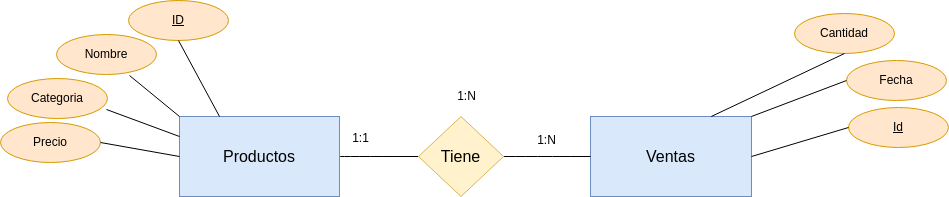

The diagram above was exported from draw.io. Its source (the exported page's mxGraphModel, read from the mxfile embedded in the PNG):
<mxGraphModel dx="1691" dy="1604" grid="0" gridSize="10" guides="1" tooltips="1" connect="1" arrows="1" fold="1" page="0" pageScale="1" pageWidth="850" pageHeight="1100" background="#FFFFFF" math="0" shadow="0">
  <root>
    <mxCell id="0" />
    <mxCell id="1" parent="0" />
    <mxCell id="xAEPFmgqK4sthVk5D9rY-10" style="edgeStyle=none;curved=1;rounded=0;orthogonalLoop=1;jettySize=auto;html=1;entryX=0;entryY=0.5;entryDx=0;entryDy=0;fontSize=12;startSize=8;endSize=8;endArrow=none;endFill=0;" parent="1" source="xAEPFmgqK4sthVk5D9rY-3" target="xAEPFmgqK4sthVk5D9rY-6" edge="1">
      <mxGeometry relative="1" as="geometry" />
    </mxCell>
    <mxCell id="xAEPFmgqK4sthVk5D9rY-3" value="Productos" style="rounded=0;whiteSpace=wrap;html=1;fontSize=16;fillColor=#dae8fc;strokeColor=#6c8ebf;" parent="1" vertex="1">
      <mxGeometry x="-369" y="-610" width="160" height="80" as="geometry" />
    </mxCell>
    <mxCell id="xAEPFmgqK4sthVk5D9rY-4" value="Ventas" style="whiteSpace=wrap;html=1;fontSize=16;fillColor=#dae8fc;strokeColor=#6c8ebf;" parent="1" vertex="1">
      <mxGeometry x="42" y="-610" width="161" height="80" as="geometry" />
    </mxCell>
    <mxCell id="xAEPFmgqK4sthVk5D9rY-11" style="edgeStyle=none;curved=1;rounded=0;orthogonalLoop=1;jettySize=auto;html=1;entryX=0;entryY=0.5;entryDx=0;entryDy=0;fontSize=12;startSize=8;endSize=8;endArrow=none;endFill=0;" parent="1" source="xAEPFmgqK4sthVk5D9rY-6" target="xAEPFmgqK4sthVk5D9rY-4" edge="1">
      <mxGeometry relative="1" as="geometry" />
    </mxCell>
    <mxCell id="xAEPFmgqK4sthVk5D9rY-6" value="Tiene" style="rhombus;whiteSpace=wrap;html=1;fontSize=16;fillColor=#fff2cc;strokeColor=#d6b656;" parent="1" vertex="1">
      <mxGeometry x="-130" y="-610" width="85" height="80" as="geometry" />
    </mxCell>
    <mxCell id="xAEPFmgqK4sthVk5D9rY-13" value="ID" style="ellipse;whiteSpace=wrap;html=1;align=center;fontStyle=4;fillColor=#ffe6cc;strokeColor=#d79b00;" parent="1" vertex="1">
      <mxGeometry x="-420" y="-726" width="100" height="40" as="geometry" />
    </mxCell>
    <mxCell id="xAEPFmgqK4sthVk5D9rY-14" value="Nombre" style="ellipse;whiteSpace=wrap;html=1;align=center;fillColor=#ffe6cc;strokeColor=#d79b00;" parent="1" vertex="1">
      <mxGeometry x="-492" y="-692" width="100" height="40" as="geometry" />
    </mxCell>
    <mxCell id="xAEPFmgqK4sthVk5D9rY-15" value="Categoria" style="ellipse;whiteSpace=wrap;html=1;align=center;fillColor=#ffe6cc;strokeColor=#d79b00;" parent="1" vertex="1">
      <mxGeometry x="-541" y="-648" width="100" height="40" as="geometry" />
    </mxCell>
    <mxCell id="xAEPFmgqK4sthVk5D9rY-16" value="Precio" style="ellipse;whiteSpace=wrap;html=1;align=center;fillColor=#ffe6cc;strokeColor=#d79b00;" parent="1" vertex="1">
      <mxGeometry x="-548" y="-604" width="100" height="40" as="geometry" />
    </mxCell>
    <mxCell id="xAEPFmgqK4sthVk5D9rY-17" value="" style="endArrow=none;html=1;rounded=0;entryX=0.5;entryY=1;entryDx=0;entryDy=0;exitX=0.25;exitY=0;exitDx=0;exitDy=0;" parent="1" source="xAEPFmgqK4sthVk5D9rY-3" target="xAEPFmgqK4sthVk5D9rY-13" edge="1">
      <mxGeometry width="50" height="50" relative="1" as="geometry">
        <mxPoint x="-108" y="-396" as="sourcePoint" />
        <mxPoint x="-58" y="-446" as="targetPoint" />
      </mxGeometry>
    </mxCell>
    <mxCell id="xAEPFmgqK4sthVk5D9rY-18" value="" style="endArrow=none;html=1;rounded=0;exitX=0;exitY=0.5;exitDx=0;exitDy=0;entryX=1;entryY=0.5;entryDx=0;entryDy=0;" parent="1" source="xAEPFmgqK4sthVk5D9rY-3" target="xAEPFmgqK4sthVk5D9rY-16" edge="1">
      <mxGeometry width="50" height="50" relative="1" as="geometry">
        <mxPoint x="-761" y="-555" as="sourcePoint" />
        <mxPoint x="-143" y="-417" as="targetPoint" />
      </mxGeometry>
    </mxCell>
    <mxCell id="xAEPFmgqK4sthVk5D9rY-19" value="" style="endArrow=none;html=1;rounded=0;entryX=0.73;entryY=1.025;entryDx=0;entryDy=0;entryPerimeter=0;exitX=0;exitY=0;exitDx=0;exitDy=0;" parent="1" source="xAEPFmgqK4sthVk5D9rY-3" target="xAEPFmgqK4sthVk5D9rY-14" edge="1">
      <mxGeometry width="50" height="50" relative="1" as="geometry">
        <mxPoint x="-451" y="-495" as="sourcePoint" />
        <mxPoint x="-401" y="-545" as="targetPoint" />
      </mxGeometry>
    </mxCell>
    <mxCell id="xAEPFmgqK4sthVk5D9rY-20" value="" style="endArrow=none;html=1;rounded=0;exitX=0.99;exitY=0.775;exitDx=0;exitDy=0;exitPerimeter=0;entryX=0;entryY=0.25;entryDx=0;entryDy=0;" parent="1" source="xAEPFmgqK4sthVk5D9rY-15" target="xAEPFmgqK4sthVk5D9rY-3" edge="1">
      <mxGeometry width="50" height="50" relative="1" as="geometry">
        <mxPoint x="-146" y="-396" as="sourcePoint" />
        <mxPoint x="-96" y="-446" as="targetPoint" />
      </mxGeometry>
    </mxCell>
    <mxCell id="xAEPFmgqK4sthVk5D9rY-22" value="Id" style="ellipse;whiteSpace=wrap;html=1;align=center;fontStyle=4;fillColor=#ffe6cc;strokeColor=#d79b00;" parent="1" vertex="1">
      <mxGeometry x="300" y="-619" width="100" height="40" as="geometry" />
    </mxCell>
    <mxCell id="xAEPFmgqK4sthVk5D9rY-23" value="Fecha" style="ellipse;whiteSpace=wrap;html=1;align=center;fillColor=#ffe6cc;strokeColor=#d79b00;" parent="1" vertex="1">
      <mxGeometry x="298" y="-666" width="100" height="40" as="geometry" />
    </mxCell>
    <mxCell id="xAEPFmgqK4sthVk5D9rY-24" value="Cantidad" style="ellipse;whiteSpace=wrap;html=1;align=center;fillColor=#ffe6cc;strokeColor=#d79b00;" parent="1" vertex="1">
      <mxGeometry x="246" y="-713" width="100" height="40" as="geometry" />
    </mxCell>
    <mxCell id="xAEPFmgqK4sthVk5D9rY-25" value="" style="endArrow=none;html=1;rounded=0;entryX=0.5;entryY=1;entryDx=0;entryDy=0;exitX=0.75;exitY=0;exitDx=0;exitDy=0;" parent="1" source="xAEPFmgqK4sthVk5D9rY-4" target="xAEPFmgqK4sthVk5D9rY-24" edge="1">
      <mxGeometry width="50" height="50" relative="1" as="geometry">
        <mxPoint x="192" y="-464" as="sourcePoint" />
        <mxPoint x="242" y="-514" as="targetPoint" />
      </mxGeometry>
    </mxCell>
    <mxCell id="xAEPFmgqK4sthVk5D9rY-26" value="" style="endArrow=none;html=1;rounded=0;entryX=0;entryY=0.5;entryDx=0;entryDy=0;exitX=1;exitY=0;exitDx=0;exitDy=0;" parent="1" source="xAEPFmgqK4sthVk5D9rY-4" target="xAEPFmgqK4sthVk5D9rY-23" edge="1">
      <mxGeometry width="50" height="50" relative="1" as="geometry">
        <mxPoint x="215" y="-456" as="sourcePoint" />
        <mxPoint x="265" y="-506" as="targetPoint" />
      </mxGeometry>
    </mxCell>
    <mxCell id="xAEPFmgqK4sthVk5D9rY-27" value="" style="endArrow=none;html=1;rounded=0;entryX=0;entryY=0.5;entryDx=0;entryDy=0;exitX=1;exitY=0.5;exitDx=0;exitDy=0;" parent="1" source="xAEPFmgqK4sthVk5D9rY-4" target="xAEPFmgqK4sthVk5D9rY-22" edge="1">
      <mxGeometry width="50" height="50" relative="1" as="geometry">
        <mxPoint x="91" y="-474" as="sourcePoint" />
        <mxPoint x="141" y="-524" as="targetPoint" />
      </mxGeometry>
    </mxCell>
    <mxCell id="HTnYurmNil2mvjZ8YqTo-1" value="1:1" style="text;html=1;align=center;verticalAlign=middle;resizable=0;points=[];autosize=1;strokeColor=none;fillColor=none;" vertex="1" parent="1">
      <mxGeometry x="-206" y="-601" width="35" height="26" as="geometry" />
    </mxCell>
    <mxCell id="HTnYurmNil2mvjZ8YqTo-2" value="1:N" style="text;html=1;align=center;verticalAlign=middle;resizable=0;points=[];autosize=1;strokeColor=none;fillColor=none;" vertex="1" parent="1">
      <mxGeometry x="-21" y="-599" width="37" height="26" as="geometry" />
    </mxCell>
    <mxCell id="HTnYurmNil2mvjZ8YqTo-3" value="1:N" style="text;html=1;align=center;verticalAlign=middle;resizable=0;points=[];autosize=1;strokeColor=none;fillColor=none;" vertex="1" parent="1">
      <mxGeometry x="-101" y="-643" width="37" height="26" as="geometry" />
    </mxCell>
  </root>
</mxGraphModel>